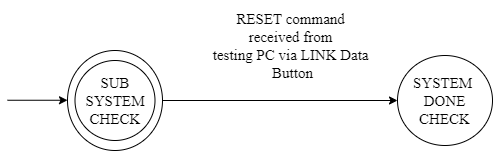

The diagram above was exported from draw.io. Its source (the exported page's mxGraphModel, read from the mxfile embedded in the PNG):
<mxGraphModel dx="1687" dy="1005" grid="1" gridSize="10" guides="1" tooltips="1" connect="1" arrows="1" fold="1" page="1" pageScale="1" pageWidth="850" pageHeight="1100" math="0" shadow="0">
  <root>
    <mxCell id="0" />
    <mxCell id="1" parent="0" />
    <mxCell id="2" value="" style="edgeStyle=orthogonalEdgeStyle;rounded=0;orthogonalLoop=1;jettySize=auto;html=1;fontFamily=Times New Roman;fontSize=15;" edge="1" source="5" target="6" parent="1">
      <mxGeometry relative="1" as="geometry" />
    </mxCell>
    <mxCell id="3" value="" style="group;fontSize=15;" vertex="1" connectable="0" parent="1">
      <mxGeometry x="95" y="10310" width="95" height="100" as="geometry" />
    </mxCell>
    <mxCell id="4" value="" style="ellipse;whiteSpace=wrap;html=1;fontFamily=Times New Roman;fontSize=15;" vertex="1" parent="3">
      <mxGeometry width="95" height="100" as="geometry" />
    </mxCell>
    <mxCell id="5" value="SUB&lt;br style=&quot;font-size: 15px;&quot;&gt;SYSTEM CHECK" style="ellipse;whiteSpace=wrap;html=1;fontFamily=Times New Roman;fontSize=15;" vertex="1" parent="3">
      <mxGeometry x="7.5" y="10" width="80" height="80" as="geometry" />
    </mxCell>
    <mxCell id="6" value="SYSTEM&amp;nbsp;&lt;br style=&quot;font-size: 15px;&quot;&gt;DONE&lt;br style=&quot;font-size: 15px;&quot;&gt;CHECK" style="ellipse;whiteSpace=wrap;html=1;fontFamily=Times New Roman;fontSize=15;" vertex="1" parent="1">
      <mxGeometry x="425" y="10315" width="95" height="90" as="geometry" />
    </mxCell>
    <mxCell id="7" value="" style="edgeStyle=orthogonalEdgeStyle;rounded=0;orthogonalLoop=1;jettySize=auto;html=1;fontFamily=Times New Roman;fontSize=15;" edge="1" parent="1">
      <mxGeometry relative="1" as="geometry">
        <mxPoint x="35" y="10359.75" as="sourcePoint" />
        <mxPoint x="95" y="10359.75" as="targetPoint" />
      </mxGeometry>
    </mxCell>
    <mxCell id="8" value="RESET command&amp;nbsp;&lt;br style=&quot;font-size: 15px;&quot;&gt;received from&amp;nbsp;&lt;br style=&quot;font-size: 15px;&quot;&gt;testing PC via LINK Data&amp;nbsp;&lt;br style=&quot;font-size: 15px;&quot;&gt;Button" style="text;html=1;align=center;verticalAlign=middle;resizable=0;points=[];autosize=1;strokeColor=none;fillColor=none;fontFamily=Times New Roman;fontSize=15;" vertex="1" parent="1">
      <mxGeometry x="230" y="10260" width="180" height="90" as="geometry" />
    </mxCell>
  </root>
</mxGraphModel>